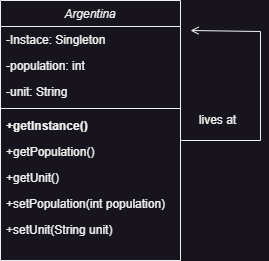

The diagram above was exported from draw.io. Its source (the exported page's mxGraphModel, read from the mxfile embedded in the PNG):
<mxGraphModel dx="996" dy="424" grid="1" gridSize="10" guides="1" tooltips="1" connect="1" arrows="1" fold="1" page="1" pageScale="1" pageWidth="827" pageHeight="1169" math="0" shadow="0">
  <root>
    <mxCell id="WIyWlLk6GJQsqaUBKTNV-0" />
    <mxCell id="WIyWlLk6GJQsqaUBKTNV-1" parent="WIyWlLk6GJQsqaUBKTNV-0" />
    <mxCell id="zkfFHV4jXpPFQw0GAbJ--0" value="Argentina" style="swimlane;fontStyle=2;align=center;verticalAlign=top;childLayout=stackLayout;horizontal=1;startSize=26;horizontalStack=0;resizeParent=1;resizeLast=0;collapsible=1;marginBottom=0;rounded=0;shadow=0;strokeWidth=1;" parent="WIyWlLk6GJQsqaUBKTNV-1" vertex="1">
      <mxGeometry x="220" y="120" width="180" height="260" as="geometry">
        <mxRectangle x="230" y="140" width="160" height="26" as="alternateBounds" />
      </mxGeometry>
    </mxCell>
    <mxCell id="zkfFHV4jXpPFQw0GAbJ--1" value="-Instace: Singleton" style="text;align=left;verticalAlign=top;spacingLeft=4;spacingRight=4;overflow=hidden;rotatable=0;points=[[0,0.5],[1,0.5]];portConstraint=eastwest;" parent="zkfFHV4jXpPFQw0GAbJ--0" vertex="1">
      <mxGeometry y="26" width="180" height="26" as="geometry" />
    </mxCell>
    <mxCell id="zkfFHV4jXpPFQw0GAbJ--3" value="-population: int" style="text;align=left;verticalAlign=top;spacingLeft=4;spacingRight=4;overflow=hidden;rotatable=0;points=[[0,0.5],[1,0.5]];portConstraint=eastwest;rounded=0;shadow=0;html=0;" parent="zkfFHV4jXpPFQw0GAbJ--0" vertex="1">
      <mxGeometry y="52" width="180" height="26" as="geometry" />
    </mxCell>
    <mxCell id="zkfFHV4jXpPFQw0GAbJ--2" value="-unit: String" style="text;align=left;verticalAlign=top;spacingLeft=4;spacingRight=4;overflow=hidden;rotatable=0;points=[[0,0.5],[1,0.5]];portConstraint=eastwest;rounded=0;shadow=0;html=0;" parent="zkfFHV4jXpPFQw0GAbJ--0" vertex="1">
      <mxGeometry y="78" width="180" height="26" as="geometry" />
    </mxCell>
    <mxCell id="zkfFHV4jXpPFQw0GAbJ--4" value="" style="line;html=1;strokeWidth=1;align=left;verticalAlign=middle;spacingTop=-1;spacingLeft=3;spacingRight=3;rotatable=0;labelPosition=right;points=[];portConstraint=eastwest;" parent="zkfFHV4jXpPFQw0GAbJ--0" vertex="1">
      <mxGeometry y="104" width="180" height="8" as="geometry" />
    </mxCell>
    <mxCell id="lCSY09nsj_F2OM1gWcEP-2" value="+getInstance()" style="text;align=left;verticalAlign=top;spacingLeft=4;spacingRight=4;overflow=hidden;rotatable=0;points=[[0,0.5],[1,0.5]];portConstraint=eastwest;fontStyle=1" vertex="1" parent="zkfFHV4jXpPFQw0GAbJ--0">
      <mxGeometry y="112" width="180" height="26" as="geometry" />
    </mxCell>
    <mxCell id="lCSY09nsj_F2OM1gWcEP-5" value="+getPopulation()" style="text;align=left;verticalAlign=top;spacingLeft=4;spacingRight=4;overflow=hidden;rotatable=0;points=[[0,0.5],[1,0.5]];portConstraint=eastwest;" vertex="1" parent="zkfFHV4jXpPFQw0GAbJ--0">
      <mxGeometry y="138" width="180" height="26" as="geometry" />
    </mxCell>
    <mxCell id="lCSY09nsj_F2OM1gWcEP-4" value="+getUnit() " style="text;align=left;verticalAlign=top;spacingLeft=4;spacingRight=4;overflow=hidden;rotatable=0;points=[[0,0.5],[1,0.5]];portConstraint=eastwest;" vertex="1" parent="zkfFHV4jXpPFQw0GAbJ--0">
      <mxGeometry y="164" width="180" height="26" as="geometry" />
    </mxCell>
    <mxCell id="lCSY09nsj_F2OM1gWcEP-3" value="+setPopulation(int population)" style="text;align=left;verticalAlign=top;spacingLeft=4;spacingRight=4;overflow=hidden;rotatable=0;points=[[0,0.5],[1,0.5]];portConstraint=eastwest;" vertex="1" parent="zkfFHV4jXpPFQw0GAbJ--0">
      <mxGeometry y="190" width="180" height="26" as="geometry" />
    </mxCell>
    <mxCell id="zkfFHV4jXpPFQw0GAbJ--5" value="+setUnit(String unit)" style="text;align=left;verticalAlign=top;spacingLeft=4;spacingRight=4;overflow=hidden;rotatable=0;points=[[0,0.5],[1,0.5]];portConstraint=eastwest;" parent="zkfFHV4jXpPFQw0GAbJ--0" vertex="1">
      <mxGeometry y="216" width="180" height="34" as="geometry" />
    </mxCell>
    <mxCell id="zkfFHV4jXpPFQw0GAbJ--26" value="" style="endArrow=open;shadow=0;strokeWidth=1;rounded=0;endFill=1;edgeStyle=orthogonalEdgeStyle;elbow=vertical;" parent="WIyWlLk6GJQsqaUBKTNV-1" source="zkfFHV4jXpPFQw0GAbJ--0" edge="1">
      <mxGeometry x="0.5" y="41" relative="1" as="geometry">
        <mxPoint x="380" y="192" as="sourcePoint" />
        <mxPoint x="410" y="150" as="targetPoint" />
        <mxPoint x="-40" y="32" as="offset" />
        <Array as="points">
          <mxPoint x="480" y="260" />
          <mxPoint x="480" y="151" />
        </Array>
      </mxGeometry>
    </mxCell>
    <mxCell id="zkfFHV4jXpPFQw0GAbJ--29" value="lives at" style="text;html=1;resizable=0;points=[];;align=center;verticalAlign=middle;labelBackgroundColor=none;rounded=0;shadow=0;strokeWidth=1;fontSize=12;" parent="zkfFHV4jXpPFQw0GAbJ--26" vertex="1" connectable="0">
      <mxGeometry x="0.5" y="49" relative="1" as="geometry">
        <mxPoint x="-38" y="40" as="offset" />
      </mxGeometry>
    </mxCell>
  </root>
</mxGraphModel>